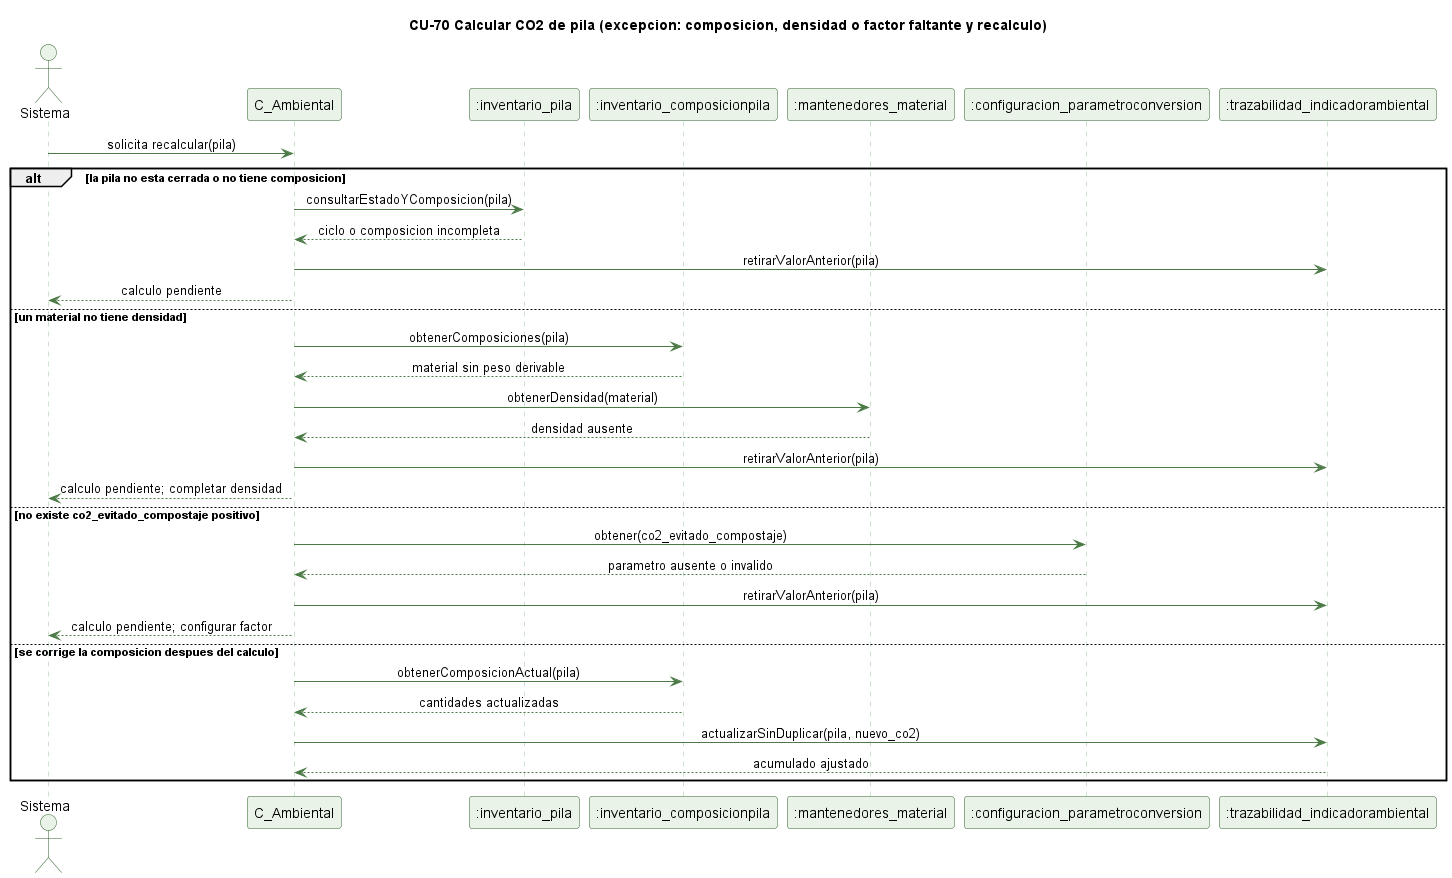

The diagram above was rendered by PlantUML. Its source (embedded in the PNG):
@startuml cu70-co2-pila-excepcion
' CU-70 Calculando el CO2 evitado por un lote compostado - excepciones
skinparam backgroundColor #FFFFFF
skinparam shadowing false
skinparam defaultFontName Helvetica
skinparam sequenceMessageAlign center
skinparam ParticipantBackgroundColor #EAF3E7
skinparam ParticipantBorderColor #2E5E2A
skinparam ActorBackgroundColor #EAF3E7
skinparam ActorBorderColor #2E5E2A
skinparam sequenceLifeLineBorderColor #9CC49A
skinparam ArrowColor #4B7A46

title CU-70 Calcular CO2 de pila (excepcion: composicion, densidad o factor faltante y recalculo)

actor Sistema
participant "C_Ambiental" as C
participant ":inventario_pila" as P
participant ":inventario_composicionpila" as CP
participant ":mantenedores_material" as M
participant ":configuracion_parametroconversion" as PC
participant ":trazabilidad_indicadorambiental" as IA

Sistema -> C : solicita recalcular(pila)
alt la pila no esta cerrada o no tiene composicion
  C -> P : consultarEstadoYComposicion(pila)
  P --> C : ciclo o composicion incompleta
  C -> IA : retirarValorAnterior(pila)
  C --> Sistema : calculo pendiente
else un material no tiene densidad
  C -> CP : obtenerComposiciones(pila)
  CP --> C : material sin peso derivable
  C -> M : obtenerDensidad(material)
  M --> C : densidad ausente
  C -> IA : retirarValorAnterior(pila)
  C --> Sistema : calculo pendiente; completar densidad
else no existe co2_evitado_compostaje positivo
  C -> PC : obtener(co2_evitado_compostaje)
  PC --> C : parametro ausente o invalido
  C -> IA : retirarValorAnterior(pila)
  C --> Sistema : calculo pendiente; configurar factor
else se corrige la composicion despues del calculo
  C -> CP : obtenerComposicionActual(pila)
  CP --> C : cantidades actualizadas
  C -> IA : actualizarSinDuplicar(pila, nuevo_co2)
  IA --> C : acumulado ajustado
end

@enduml